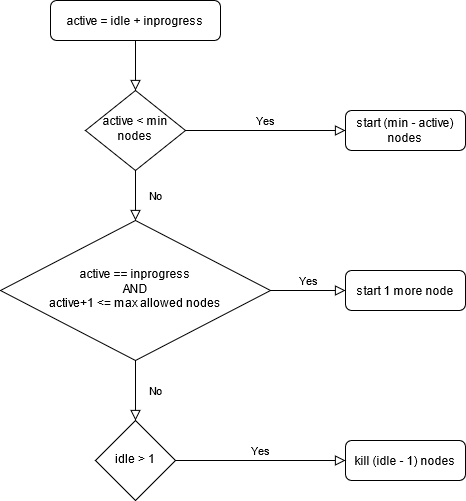

The diagram above was exported from draw.io. Its source (the exported page's mxGraphModel, read from the mxfile embedded in the PNG):
<mxGraphModel dx="1360" dy="820" grid="1" gridSize="10" guides="1" tooltips="1" connect="1" arrows="1" fold="1" page="1" pageScale="1" pageWidth="827" pageHeight="1169" math="0" shadow="0">
  <root>
    <mxCell id="WIyWlLk6GJQsqaUBKTNV-0" />
    <mxCell id="WIyWlLk6GJQsqaUBKTNV-1" parent="WIyWlLk6GJQsqaUBKTNV-0" />
    <mxCell id="WIyWlLk6GJQsqaUBKTNV-2" value="" style="rounded=0;html=1;jettySize=auto;orthogonalLoop=1;fontSize=11;endArrow=block;endFill=0;endSize=8;strokeWidth=1;shadow=0;labelBackgroundColor=none;edgeStyle=orthogonalEdgeStyle;" parent="WIyWlLk6GJQsqaUBKTNV-1" source="WIyWlLk6GJQsqaUBKTNV-3" target="WIyWlLk6GJQsqaUBKTNV-6" edge="1">
      <mxGeometry relative="1" as="geometry" />
    </mxCell>
    <mxCell id="WIyWlLk6GJQsqaUBKTNV-3" value="active = idle + inprogress" style="rounded=1;whiteSpace=wrap;html=1;fontSize=12;glass=0;strokeWidth=1;shadow=0;" parent="WIyWlLk6GJQsqaUBKTNV-1" vertex="1">
      <mxGeometry x="135" y="80" width="170" height="40" as="geometry" />
    </mxCell>
    <mxCell id="WIyWlLk6GJQsqaUBKTNV-4" value="No" style="rounded=0;html=1;jettySize=auto;orthogonalLoop=1;fontSize=11;endArrow=block;endFill=0;endSize=8;strokeWidth=1;shadow=0;labelBackgroundColor=none;edgeStyle=orthogonalEdgeStyle;" parent="WIyWlLk6GJQsqaUBKTNV-1" source="WIyWlLk6GJQsqaUBKTNV-6" target="WIyWlLk6GJQsqaUBKTNV-10" edge="1">
      <mxGeometry y="20" relative="1" as="geometry">
        <mxPoint as="offset" />
      </mxGeometry>
    </mxCell>
    <mxCell id="WIyWlLk6GJQsqaUBKTNV-5" value="Yes" style="edgeStyle=orthogonalEdgeStyle;rounded=0;html=1;jettySize=auto;orthogonalLoop=1;fontSize=11;endArrow=block;endFill=0;endSize=8;strokeWidth=1;shadow=0;labelBackgroundColor=none;" parent="WIyWlLk6GJQsqaUBKTNV-1" source="WIyWlLk6GJQsqaUBKTNV-6" target="WIyWlLk6GJQsqaUBKTNV-7" edge="1">
      <mxGeometry y="10" relative="1" as="geometry">
        <mxPoint as="offset" />
      </mxGeometry>
    </mxCell>
    <mxCell id="WIyWlLk6GJQsqaUBKTNV-6" value="active &lt; min nodes" style="rhombus;whiteSpace=wrap;html=1;shadow=0;fontFamily=Helvetica;fontSize=12;align=center;strokeWidth=1;spacing=6;spacingTop=-4;" parent="WIyWlLk6GJQsqaUBKTNV-1" vertex="1">
      <mxGeometry x="170" y="170" width="100" height="80" as="geometry" />
    </mxCell>
    <mxCell id="WIyWlLk6GJQsqaUBKTNV-7" value="start (min - active) nodes" style="rounded=1;whiteSpace=wrap;html=1;fontSize=12;glass=0;strokeWidth=1;shadow=0;" parent="WIyWlLk6GJQsqaUBKTNV-1" vertex="1">
      <mxGeometry x="430" y="190" width="120" height="40" as="geometry" />
    </mxCell>
    <mxCell id="WIyWlLk6GJQsqaUBKTNV-9" value="Yes" style="edgeStyle=orthogonalEdgeStyle;rounded=0;html=1;jettySize=auto;orthogonalLoop=1;fontSize=11;endArrow=block;endFill=0;endSize=8;strokeWidth=1;shadow=0;labelBackgroundColor=none;" parent="WIyWlLk6GJQsqaUBKTNV-1" source="WIyWlLk6GJQsqaUBKTNV-10" target="WIyWlLk6GJQsqaUBKTNV-12" edge="1">
      <mxGeometry y="10" relative="1" as="geometry">
        <mxPoint as="offset" />
      </mxGeometry>
    </mxCell>
    <mxCell id="WIyWlLk6GJQsqaUBKTNV-10" value="active == inprogress&lt;br&gt;AND&lt;br&gt;active+1 &amp;lt;= max allowed nodes" style="rhombus;whiteSpace=wrap;html=1;shadow=0;fontFamily=Helvetica;fontSize=12;align=center;strokeWidth=1;spacing=6;spacingTop=-4;" parent="WIyWlLk6GJQsqaUBKTNV-1" vertex="1">
      <mxGeometry x="85" y="300" width="270" height="140" as="geometry" />
    </mxCell>
    <mxCell id="WIyWlLk6GJQsqaUBKTNV-11" value="kill (idle - 1) nodes" style="rounded=1;whiteSpace=wrap;html=1;fontSize=12;glass=0;strokeWidth=1;shadow=0;" parent="WIyWlLk6GJQsqaUBKTNV-1" vertex="1">
      <mxGeometry x="430" y="520" width="120" height="40" as="geometry" />
    </mxCell>
    <mxCell id="WIyWlLk6GJQsqaUBKTNV-12" value="start 1 more node" style="rounded=1;whiteSpace=wrap;html=1;fontSize=12;glass=0;strokeWidth=1;shadow=0;" parent="WIyWlLk6GJQsqaUBKTNV-1" vertex="1">
      <mxGeometry x="430" y="350" width="120" height="40" as="geometry" />
    </mxCell>
    <mxCell id="fhKebIE2Q-jvI9Ru89R7-2" value="idle &gt; 1" style="rhombus;whiteSpace=wrap;html=1;shadow=0;strokeWidth=1;spacing=6;spacingTop=-4;" vertex="1" parent="WIyWlLk6GJQsqaUBKTNV-1">
      <mxGeometry x="180" y="500" width="80" height="80" as="geometry" />
    </mxCell>
    <mxCell id="fhKebIE2Q-jvI9Ru89R7-6" value="Yes" style="edgeStyle=orthogonalEdgeStyle;rounded=0;html=1;jettySize=auto;orthogonalLoop=1;fontSize=11;endArrow=block;endFill=0;endSize=8;strokeWidth=1;shadow=0;labelBackgroundColor=none;exitX=1;exitY=0.5;exitDx=0;exitDy=0;entryX=0;entryY=0.5;entryDx=0;entryDy=0;" edge="1" parent="WIyWlLk6GJQsqaUBKTNV-1" source="fhKebIE2Q-jvI9Ru89R7-2" target="WIyWlLk6GJQsqaUBKTNV-11">
      <mxGeometry y="10" relative="1" as="geometry">
        <mxPoint as="offset" />
        <mxPoint x="365" y="380" as="sourcePoint" />
        <mxPoint x="440" y="380" as="targetPoint" />
      </mxGeometry>
    </mxCell>
    <mxCell id="fhKebIE2Q-jvI9Ru89R7-7" value="No" style="rounded=0;html=1;jettySize=auto;orthogonalLoop=1;fontSize=11;endArrow=block;endFill=0;endSize=8;strokeWidth=1;shadow=0;labelBackgroundColor=none;edgeStyle=orthogonalEdgeStyle;entryX=0.5;entryY=0;entryDx=0;entryDy=0;exitX=0.5;exitY=1;exitDx=0;exitDy=0;" edge="1" parent="WIyWlLk6GJQsqaUBKTNV-1" source="WIyWlLk6GJQsqaUBKTNV-10" target="fhKebIE2Q-jvI9Ru89R7-2">
      <mxGeometry y="20" relative="1" as="geometry">
        <mxPoint as="offset" />
        <mxPoint x="220" y="440" as="sourcePoint" />
        <mxPoint x="230" y="300" as="targetPoint" />
      </mxGeometry>
    </mxCell>
  </root>
</mxGraphModel>